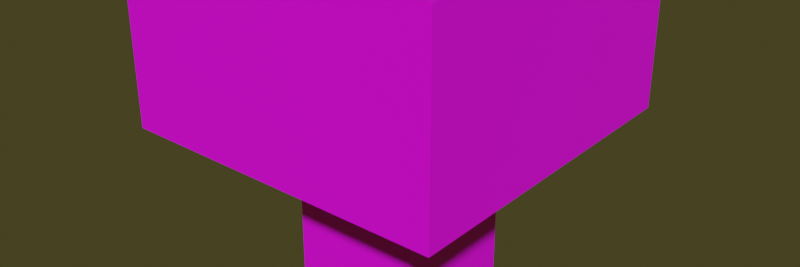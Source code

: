# Source: redMushroom.blend  (saved by Blender 2.92.15; exported with 4.5.12 LTS)
import bpy
from mathutils import Matrix  # noqa: F401  (used for matrix-valued properties, if any)

bpy.ops.wm.read_factory_settings(use_empty=True)
scene = bpy.context.scene
scene.name = 'Scene'

# ---- collections
col_collection = bpy.data.collections.new('Collection'); scene.collection.children.link(col_collection)

# ---- images (referenced by path relative to the original .blend; pixels are not part of the script)
import os
ASSET_DIR = os.environ.get("B2B_ASSET_DIR", "")  # directory of the original .blend (textures are referenced by path, not embedded)
HERE = os.path.dirname(os.path.abspath(__file__))  # packed textures are extracted next to this script under _unpacked/

def load_image(name, relpath, width, height, colorspace="sRGB"):
    """Load a texture the original file referenced (path relative to the .blend, or extracted next to this script)."""
    p = next((c for c in (os.path.join(HERE, relpath), os.path.join(ASSET_DIR, relpath)) if relpath and os.path.exists(c)), "")
    if p:
        img = bpy.data.images.load(p, check_existing=True)
        img.name = name
    else:  # same state as the original file: an image datablock whose file is absent (Cycles renders it pink)
        img = bpy.data.images.new(name, width, height)
        img.source = "FILE"
        img.filepath = "//" + (relpath or name)
    img.colorspace_settings.name = colorspace
    return img
img_mushroombottom_png = load_image('mushroomBottom.png', 'mushroomBottom.png', 1024, 1024, 'sRGB')
img_mushroomtop_png = load_image('mushroomTop.png', 'mushroomTop.png', 1024, 1024, 'sRGB')

# ---- materials (node trees are filled in below, after node groups)
mat_material_004 = bpy.data.materials.new('Material.004')
mat_material_004.use_transparent_shadow = False
mat_material_003 = bpy.data.materials.new('Material.003')
mat_material_003.use_transparent_shadow = False

# ---- material node trees
mat_material_004.use_nodes = True; mat_material_004.node_tree.nodes.clear()
_N = mat_material_004.node_tree.nodes; _L = mat_material_004.node_tree.links
n0 = _N.new('ShaderNodeBsdfPrincipled'); n0.name = 'Principled BSDF'; n0.location = (10, 300)
n0.distribution = 'GGX'
n0.subsurface_method = 'BURLEY'
n0.inputs[3].default_value = 1.45
n0.inputs[27].default_value = (0.0, 0.0, 0.0, 1.0)
n0.inputs[28].default_value = 1.0
n1 = _N.new('ShaderNodeOutputMaterial'); n1.name = 'Material Output'; n1.location = (300, 300)
n2 = _N.new('ShaderNodeTexImage'); n2.name = 'Image Texture'; n2.location = (-280, 280)
n2.image = img_mushroombottom_png
_L.new(n0.outputs[0], n1.inputs[0])
_L.new(n2.outputs[0], n0.inputs[0])
n1.is_active_output = True
mat_material_003.use_nodes = True; mat_material_003.node_tree.nodes.clear()
_N = mat_material_003.node_tree.nodes; _L = mat_material_003.node_tree.links
n0 = _N.new('ShaderNodeBsdfPrincipled'); n0.name = 'Principled BSDF'; n0.location = (10, 300)
n0.distribution = 'GGX'
n0.subsurface_method = 'BURLEY'
n0.inputs[3].default_value = 1.45
n0.inputs[27].default_value = (0.0, 0.0, 0.0, 1.0)
n0.inputs[28].default_value = 1.0
n1 = _N.new('ShaderNodeOutputMaterial'); n1.name = 'Material Output'; n1.location = (300, 300)
n2 = _N.new('ShaderNodeTexImage'); n2.name = 'Image Texture'; n2.location = (-280, 280)
n2.image = img_mushroomtop_png
_L.new(n0.outputs[0], n1.inputs[0])
_L.new(n2.outputs[0], n0.inputs[0])
n1.is_active_output = True

# ---- world
world_world = bpy.data.worlds.new('World'); scene.world = world_world
world_world.use_nodes = True; world_world.node_tree.nodes.clear()
_N = world_world.node_tree.nodes; _L = world_world.node_tree.links
n0 = _N.new('ShaderNodeOutputWorld'); n0.name = 'World Output'; n0.location = (300, 300)
n1 = _N.new('ShaderNodeBackground'); n1.name = 'Background'; n1.location = (10, 300)
n1.inputs[0].default_value = (0.05087, 0.04525, 0.01506, 1.0)
_L.new(n1.outputs[0], n0.inputs[0])
n0.is_active_output = True
world_world.color = (0.05088, 0.05088, 0.05088)
world_world.use_sun_shadow = False
world_world.sun_shadow_jitter_overblur = 0.0

# ---- meshes
me_cube = bpy.data.meshes.new('Cube')
me_cube.from_pydata([(1.0, 1.0, 1.0), (1.0, 1.0, -1.0), (1.0, -1.0, 1.0), (1.0, -1.0, -1.0), (-1.0, 1.0, 1.0), (-1.0, 1.0, -1.0), (-1.0, -1.0, 1.0), (-1.0, -1.0, -1.0)], [], [(0, 4, 6, 2), (3, 2, 6, 7), (7, 6, 4, 5), (5, 1, 3, 7), (1, 0, 2, 3), (5, 4, 0, 1)])
_uv = me_cube.uv_layers.new(name='UVMap')
_uv.uv.foreach_set('vector', [0.625, 0.5, 0.875, 0.5, 0.875, 0.75, 0.625, 0.75, 0.375, 0.75, 0.625, 0.75, 0.625, 1.0, 0.375, 1.0, 0.375, 0.0, 0.625, 0.0, 0.625, 0.25, 0.375, 0.25, 0.125, 0.5, 0.375, 0.5, 0.375, 0.75, 0.125, 0.75, 0.375, 0.5, 0.625, 0.5, 0.625, 0.75, 0.375, 0.75, 0.375, 0.25, 0.625, 0.25, 0.625, 0.5, 0.375, 0.5])
me_cube.materials.append(mat_material_004)
me_cube.use_remesh_preserve_volume = False
me_cube.use_remesh_preserve_attributes = False
me_cube.use_mirror_vertex_groups = False
me_cube.update()
me_cube_001 = bpy.data.meshes.new('Cube.001')
me_cube_001.from_pydata([(1.0, 1.0, 1.0), (1.0, 1.0, -1.0), (1.0, -1.0, 1.0), (1.0, -1.0, -1.0), (-1.0, 1.0, 1.0), (-1.0, 1.0, -1.0), (-1.0, -1.0, 1.0), (-1.0, -1.0, -1.0)], [], [(0, 4, 6, 2), (3, 2, 6, 7), (7, 6, 4, 5), (5, 1, 3, 7), (1, 0, 2, 3), (5, 4, 0, 1)])
_uv = me_cube_001.uv_layers.new(name='UVMap')
_uv.uv.foreach_set('vector', [0.6172, 0.4941, 0.8672, 0.4941, 0.8672, 0.7441, 0.6172, 0.7441, 0.3672, 0.7441, 0.6172, 0.7441, 0.6172, 0.9941, 0.3672, 0.9941, 0.3672, -0.005859, 0.6172, -0.005859, 0.6172, 0.2441, 0.3672, 0.2441, 0.1172, 0.4941, 0.3672, 0.4941, 0.3672, 0.7441, 0.1172, 0.7441, 0.3672, 0.4941, 0.6172, 0.4941, 0.6172, 0.7441, 0.3672, 0.7441, 0.3672, 0.2441, 0.6172, 0.2441, 0.6172, 0.4941, 0.3672, 0.4941])
me_cube_001.materials.append(mat_material_003)
me_cube_001.materials.append(None)
me_cube_001.materials.append(None)
me_cube_001.use_remesh_preserve_volume = False
me_cube_001.use_remesh_preserve_attributes = False
me_cube_001.use_mirror_vertex_groups = False
me_cube_001.update()

# ---- objects
ob_cube = bpy.data.objects.new('Cube', me_cube)
ob_cube_001 = bpy.data.objects.new('Cube.001', me_cube_001)

# ---- transforms, parenting, visibility, modifiers, constraints
ob_cube.location = (0.0, 0.0, 0.5)
ob_cube.scale = (0.2, 0.2, 0.5)
ob_cube.lock_rotations_4d = False
ob_cube.empty_display_type = 'ARROWS'
ob_cube.lineart.crease_threshold = 0.0
ob_cube_001.location = (0.0, 0.0, 1.0)
ob_cube_001.scale = (0.5, 0.5, 0.3)
ob_cube_001.lock_rotations_4d = False
ob_cube_001.empty_display_type = 'ARROWS'
ob_cube_001.lineart.crease_threshold = 0.0

# ---- collection membership
col_collection.objects.link(ob_cube)
col_collection.objects.link(ob_cube_001)

# ---- scene / render settings (as saved in the file)
scene.frame_start = 1; scene.frame_end = 250; scene.frame_set(1)
scene.render.engine = 'BLENDER_EEVEE_NEXT'
scene.render.resolution_x = 1500
scene.render.resolution_y = 500
scene.render.resolution_percentage = 50
scene.cycles.use_denoising = False
scene.cycles.samples = 128
scene.cycles.sampling_pattern = 'TABULATED_SOBOL'
scene.cycles.use_adaptive_sampling = False
scene.cycles.use_light_tree = False
scene.view_settings.view_transform = 'Filmic'
bpy.context.view_layer.update()

# ---- added for rendering (the .blend has no active camera and no usable light): camera, sun
cam_auto = bpy.data.cameras.new('AutoCamera')
cam_auto.lens = 50.0
cam_auto.sensor_width = 36.0
cam_auto.clip_end = 1000.0
ob_auto_camera = bpy.data.objects.new('AutoCamera', cam_auto)
scene.collection.objects.link(ob_auto_camera)
ob_auto_camera.location = (1.7773, -2.13276, 2.07184)
ob_auto_camera.rotation_euler = (1.09748, -7.21219e-08, 0.694738)
scene.camera = ob_auto_camera
light_auto_sun = bpy.data.lights.new('AutoSun', 'SUN')
light_auto_sun.energy = 3.0
light_auto_sun.angle = 0.0523599
ob_auto_sun = bpy.data.objects.new('AutoSun', light_auto_sun)
scene.collection.objects.link(ob_auto_sun)
ob_auto_sun.rotation_euler = (0.872665, 0.174533, 0.523599)
bpy.context.view_layer.update()
